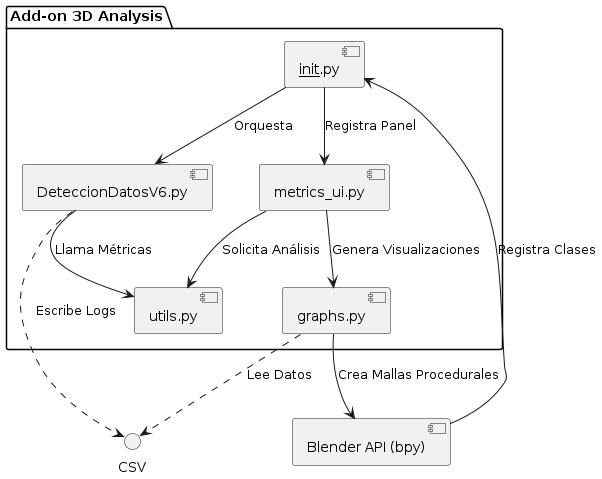

The diagram above was rendered by PlantUML. Its source (embedded in the PNG):
@startuml
[Blender API (bpy)] as Blender
package "Add-on 3D Analysis" {
    [__init__.py] as Init
    [DeteccionDatosV6.py] as Captura
    [utils.py] as Utils
    [graphs.py] as Graphs
    [metrics_ui.py] as UI
}

Blender --> Init : Registra Clases
Init --> Captura : Orquesta
Init --> UI : Registra Panel
Captura --> Utils : Llama Métricas
UI --> Utils : Solicita Análisis
UI --> Graphs : Genera Visualizaciones
Graphs --> Blender : Crea Mallas Procedurales
Captura -.-> "CSV" : Escribe Logs
Graphs ..> "CSV" : Lee Datos
@enduml